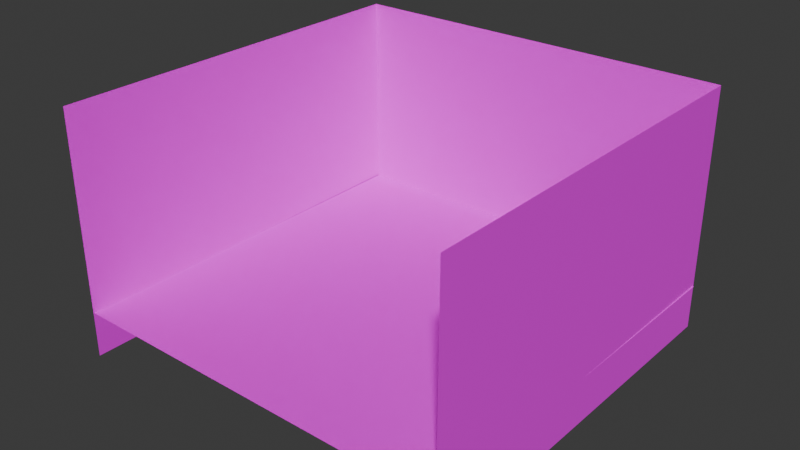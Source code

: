 # Source: Hollow_Remnat.blend  (saved by Blender 5.1.30; exported with 4.5.12 LTS)
import bpy
from mathutils import Matrix  # noqa: F401  (used for matrix-valued properties, if any)

bpy.ops.wm.read_factory_settings(use_empty=True)
scene = bpy.context.scene
scene.name = 'Scene'

# ---- collections
col_collection = bpy.data.collections.new('Collection'); scene.collection.children.link(col_collection)

# ---- images (referenced by path relative to the original .blend; pixels are not part of the script)
import os
ASSET_DIR = os.environ.get("B2B_ASSET_DIR", "")  # directory of the original .blend (textures are referenced by path, not embedded)
HERE = os.path.dirname(os.path.abspath(__file__))  # packed textures are extracted next to this script under _unpacked/

def load_image(name, relpath, width, height, colorspace="sRGB"):
    """Load a texture the original file referenced (path relative to the .blend, or extracted next to this script)."""
    p = next((c for c in (os.path.join(HERE, relpath), os.path.join(ASSET_DIR, relpath)) if relpath and os.path.exists(c)), "")
    if p:
        img = bpy.data.images.load(p, check_existing=True)
        img.name = name
    else:  # same state as the original file: an image datablock whose file is absent (Cycles renders it pink)
        img = bpy.data.images.new(name, width, height)
        img.source = "FILE"
        img.filepath = "//" + (relpath or name)
    img.colorspace_settings.name = colorspace
    return img
img_hollow_remnant_png_003 = load_image('Hollow_Remnant.png.003', 'Hollow_Remnant.png', 1024, 1024, 'sRGB')
img_hollow_remnant_floor_png_001 = load_image('Hollow_Remnant_floor.png.001', 'Hollow_Remnant_floor.png', 1024, 1024, 'sRGB')
img_hollow_remnant_png_002 = load_image('Hollow_Remnant.png.002', 'Hollow_Remnant.png', 1024, 1024, 'sRGB')

# ---- materials (node trees are filled in below, after node groups)
mat_003 = bpy.data.materials.new('マテリアル.003')
mat_x = bpy.data.materials.new('マテリアル')
mat_001 = bpy.data.materials.new('マテリアル.001')
mat_002 = bpy.data.materials.new('マテリアル.002')

# ---- material node trees
mat_003.use_nodes = True; mat_003.node_tree.nodes.clear()
_N = mat_003.node_tree.nodes; _L = mat_003.node_tree.links
n0 = _N.new('ShaderNodeBsdfPrincipled'); n0.name = 'プリンシプルBSDF'; n0.location = (-200, 100)
n1 = _N.new('ShaderNodeOutputMaterial'); n1.name = 'マテリアル出力'; n1.location = (200, 100)
n2 = _N.new('ShaderNodeTexImage'); n2.name = '画像テクスチャ'; n2.location = (-490, 71)
n2.image = img_hollow_remnant_png_003
_L.new(n0.outputs[0], n1.inputs[0])
_L.new(n2.outputs[0], n0.inputs[0])
n1.is_active_output = True
mat_x.use_nodes = True; mat_x.node_tree.nodes.clear()
_N = mat_x.node_tree.nodes; _L = mat_x.node_tree.links
n0 = _N.new('ShaderNodeBsdfPrincipled'); n0.name = 'プリンシプルBSDF'; n0.location = (-200, 100)
n1 = _N.new('ShaderNodeOutputMaterial'); n1.name = 'マテリアル出力'; n1.location = (200, 100)
n2 = _N.new('ShaderNodeTexImage'); n2.name = '画像テクスチャ'; n2.location = (-490, 71)
n2.image = img_hollow_remnant_floor_png_001
_L.new(n0.outputs[0], n1.inputs[0])
_L.new(n2.outputs[0], n0.inputs[0])
n1.is_active_output = True
mat_001.use_nodes = True; mat_001.node_tree.nodes.clear()
_N = mat_001.node_tree.nodes; _L = mat_001.node_tree.links
n0 = _N.new('ShaderNodeBsdfPrincipled'); n0.name = 'プリンシプルBSDF'; n0.location = (-200, 100)
n1 = _N.new('ShaderNodeOutputMaterial'); n1.name = 'マテリアル出力'; n1.location = (200, 100)
n2 = _N.new('ShaderNodeTexImage'); n2.name = '画像テクスチャ'; n2.location = (-490, 71)
n2.image = img_hollow_remnant_png_002
_L.new(n0.outputs[0], n1.inputs[0])
_L.new(n2.outputs[0], n0.inputs[0])
n1.is_active_output = True
mat_002.use_nodes = True; mat_002.node_tree.nodes.clear()
_N = mat_002.node_tree.nodes; _L = mat_002.node_tree.links
n0 = _N.new('ShaderNodeBsdfPrincipled'); n0.name = 'プリンシプルBSDF'; n0.location = (-200, 100)
n1 = _N.new('ShaderNodeOutputMaterial'); n1.name = 'マテリアル出力'; n1.location = (200, 100)
n2 = _N.new('ShaderNodeTexImage'); n2.name = '画像テクスチャ'; n2.location = (-490, 71)
n2.image = img_hollow_remnant_png_002
_L.new(n0.outputs[0], n1.inputs[0])
_L.new(n2.outputs[0], n0.inputs[0])
n1.is_active_output = True

# ---- world
world_world = bpy.data.worlds.new('World'); scene.world = world_world
world_world.use_nodes = True; world_world.node_tree.nodes.clear()
_N = world_world.node_tree.nodes; _L = world_world.node_tree.links
n0 = _N.new('ShaderNodeOutputWorld'); n0.name = 'World Output'; n0.location = (200, 100)
n1 = _N.new('ShaderNodeBackground'); n1.name = 'Background'; n1.location = (-200, 100)
n1.inputs[0].default_value = (0.05088, 0.05088, 0.05088, 1.0)
_L.new(n1.outputs[0], n0.inputs[0])
n0.is_active_output = True
world_world.color = (0.05088, 0.05088, 0.05088)
world_world.sun_shadow_jitter_overblur = 0.0

# ---- meshes
me_005 = bpy.data.meshes.new('平面.005')
me_005.from_pydata([(-10.0, 10.0, 9.158), (-10.0, -10.0, 9.158), (-10.0, 10.0, -3.304), (-10.0, -10.0, -3.304)], [], [(3, 2, 0, 1)])
me_005.polygons.foreach_set('material_index', [3])
_uv = me_005.uv_layers.new(name='UVマップ')
_uv.uv.foreach_set('vector', [0.0, 0.0, 1.0, 0.0, 1.0, 1.0, 0.0, 1.0])
me_005.materials.append(mat_003)
me_005.materials.append(mat_x)
me_005.materials.append(mat_001)
me_005.materials.append(mat_002)
me_005.update()
me_006 = bpy.data.meshes.new('平面.006')
me_006.from_pydata([(10.0, 10.0, 9.158), (10.0, 10.0, -3.304), (-10.0, 10.0, 9.158), (-10.0, 10.0, -3.304)], [], [(3, 1, 0, 2)])
me_006.polygons.foreach_set('material_index', [2])
_uv = me_006.uv_layers.new(name='UVマップ')
_uv.uv.foreach_set('vector', [0.0, 0.0, 1.0, 0.0, 1.0, 1.0, 0.0, 1.0])
me_006.materials.append(mat_003)
me_006.materials.append(mat_x)
me_006.materials.append(mat_001)
me_006.materials.append(mat_002)
me_006.update()
me_007 = bpy.data.meshes.new('平面.007')
me_007.from_pydata([(10.06, 9.941, 4.371e-07), (9.941, -10.06, 4.371e-07), (-9.941, 10.06, -4.371e-07), (-10.06, -9.941, -4.371e-07)], [], [(3, 1, 0, 2)])
me_007.polygons.foreach_set('material_index', [1])
_uv = me_007.uv_layers.new(name='UVマップ')
_uv.uv.foreach_set('vector', [0.0, 0.0, 1.0, 0.0, 1.0, 1.0, 0.0, 1.0])
me_007.materials.append(mat_003)
me_007.materials.append(mat_x)
me_007.materials.append(mat_001)
me_007.materials.append(mat_002)
me_007.update()
me_008 = bpy.data.meshes.new('平面.008')
me_008.from_pydata([(10.0, -10.0, 9.158), (10.0, -10.0, -3.304), (10.0, 10.0, 9.158), (10.0, 10.0, -3.304)], [], [(3, 1, 0, 2)])
_uv = me_008.uv_layers.new(name='UVマップ')
_uv.uv.foreach_set('vector', [0.0, 0.0, 1.0, 0.0, 1.0, 1.0, 0.0, 1.0])
me_008.materials.append(mat_003)
me_008.materials.append(mat_x)
me_008.materials.append(mat_001)
me_008.materials.append(mat_002)
me_008.update()

# ---- objects
ob_001 = bpy.data.objects.new('平面.001', me_005)
ob_002 = bpy.data.objects.new('平面.002', me_006)
ob_003 = bpy.data.objects.new('平面.003', me_007)
ob_004 = bpy.data.objects.new('平面.004', me_008)

# ---- transforms, parenting, visibility, modifiers, constraints
ob_001.location = (0.0, 0.0, 1.0)
ob_002.location = (0.0, 0.0, 1.0)
ob_003.location = (0.0, 0.0, 0.0)
ob_004.location = (0.0, 0.0, 1.0)

# ---- collection membership
col_collection.objects.link(ob_001)
col_collection.objects.link(ob_002)
col_collection.objects.link(ob_003)
col_collection.objects.link(ob_004)

# ---- scene / render settings (as saved in the file)
scene.frame_start = 1; scene.frame_end = 250; scene.frame_set(1)
scene.render.engine = 'BLENDER_EEVEE_NEXT'
scene.render.bake_bias = 0.0
scene.render.bake_samples = 0
scene.cycles.sampling_pattern = 'TABULATED_SOBOL'
scene.eevee.use_volume_custom_range = False
bpy.context.view_layer.update()

# ---- added for rendering (the .blend has no active camera and no usable light): camera, sun
cam_auto = bpy.data.cameras.new('AutoCamera')
cam_auto.lens = 50.0
cam_auto.sensor_width = 36.0
cam_auto.clip_end = 1000.0
ob_auto_camera = bpy.data.objects.new('AutoCamera', cam_auto)
scene.collection.objects.link(ob_auto_camera)
ob_auto_camera.location = (28.7373, -34.4848, 26.9165)
ob_auto_camera.rotation_euler = (1.09748, -7.21219e-08, 0.694738)
scene.camera = ob_auto_camera
light_auto_sun = bpy.data.lights.new('AutoSun', 'SUN')
light_auto_sun.energy = 3.0
light_auto_sun.angle = 0.0523599
ob_auto_sun = bpy.data.objects.new('AutoSun', light_auto_sun)
scene.collection.objects.link(ob_auto_sun)
ob_auto_sun.rotation_euler = (0.872665, 0.174533, 0.523599)
bpy.context.view_layer.update()
